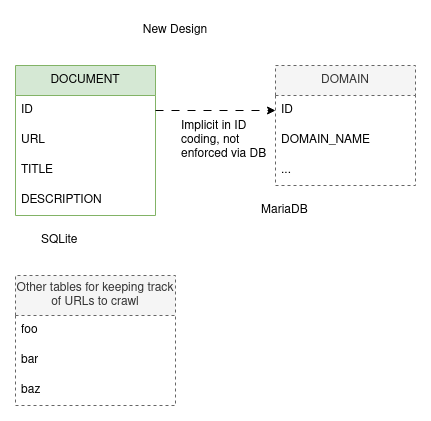

The diagram above was exported from draw.io. Its source (the exported page's mxGraphModel, read from the mxfile embedded in the PNG):
<mxGraphModel dx="1073" dy="550" grid="1" gridSize="10" guides="1" tooltips="1" connect="1" arrows="1" fold="1" page="1" pageScale="1" pageWidth="850" pageHeight="1100" math="0" shadow="0">
  <root>
    <mxCell id="0" />
    <mxCell id="1" parent="0" />
    <mxCell id="nETcSRl50wOz7rsn_4Ks-58" value="DOCUMENT" style="swimlane;fontStyle=0;childLayout=stackLayout;horizontal=1;startSize=30;horizontalStack=0;resizeParent=1;resizeParentMax=0;resizeLast=0;collapsible=1;marginBottom=0;whiteSpace=wrap;html=1;fillColor=#d5e8d4;strokeColor=#82b366;" vertex="1" parent="1">
      <mxGeometry x="130" y="120" width="140" height="150" as="geometry" />
    </mxCell>
    <mxCell id="nETcSRl50wOz7rsn_4Ks-59" value="ID" style="text;strokeColor=none;fillColor=none;align=left;verticalAlign=middle;spacingLeft=4;spacingRight=4;overflow=hidden;points=[[0,0.5],[1,0.5]];portConstraint=eastwest;rotatable=0;whiteSpace=wrap;html=1;" vertex="1" parent="nETcSRl50wOz7rsn_4Ks-58">
      <mxGeometry y="30" width="140" height="30" as="geometry" />
    </mxCell>
    <mxCell id="nETcSRl50wOz7rsn_4Ks-60" value="URL" style="text;strokeColor=none;fillColor=none;align=left;verticalAlign=middle;spacingLeft=4;spacingRight=4;overflow=hidden;points=[[0,0.5],[1,0.5]];portConstraint=eastwest;rotatable=0;whiteSpace=wrap;html=1;" vertex="1" parent="nETcSRl50wOz7rsn_4Ks-58">
      <mxGeometry y="60" width="140" height="30" as="geometry" />
    </mxCell>
    <mxCell id="nETcSRl50wOz7rsn_4Ks-61" value="TITLE" style="text;strokeColor=none;fillColor=none;align=left;verticalAlign=middle;spacingLeft=4;spacingRight=4;overflow=hidden;points=[[0,0.5],[1,0.5]];portConstraint=eastwest;rotatable=0;whiteSpace=wrap;html=1;" vertex="1" parent="nETcSRl50wOz7rsn_4Ks-58">
      <mxGeometry y="90" width="140" height="30" as="geometry" />
    </mxCell>
    <mxCell id="nETcSRl50wOz7rsn_4Ks-62" value="DESCRIPTION" style="text;strokeColor=none;fillColor=none;align=left;verticalAlign=middle;spacingLeft=4;spacingRight=4;overflow=hidden;points=[[0,0.5],[1,0.5]];portConstraint=eastwest;rotatable=0;whiteSpace=wrap;html=1;" vertex="1" parent="nETcSRl50wOz7rsn_4Ks-58">
      <mxGeometry y="120" width="140" height="30" as="geometry" />
    </mxCell>
    <mxCell id="nETcSRl50wOz7rsn_4Ks-63" value="DOMAIN" style="swimlane;fontStyle=0;childLayout=stackLayout;horizontal=1;startSize=30;horizontalStack=0;resizeParent=1;resizeParentMax=0;resizeLast=0;collapsible=1;marginBottom=0;whiteSpace=wrap;html=1;dashed=1;fillColor=#f5f5f5;fontColor=#333333;strokeColor=#666666;" vertex="1" parent="1">
      <mxGeometry x="390" y="120" width="140" height="120" as="geometry" />
    </mxCell>
    <mxCell id="nETcSRl50wOz7rsn_4Ks-64" value="ID" style="text;strokeColor=none;fillColor=none;align=left;verticalAlign=middle;spacingLeft=4;spacingRight=4;overflow=hidden;points=[[0,0.5],[1,0.5]];portConstraint=eastwest;rotatable=0;whiteSpace=wrap;html=1;" vertex="1" parent="nETcSRl50wOz7rsn_4Ks-63">
      <mxGeometry y="30" width="140" height="30" as="geometry" />
    </mxCell>
    <mxCell id="nETcSRl50wOz7rsn_4Ks-65" value="DOMAIN_NAME" style="text;strokeColor=none;fillColor=none;align=left;verticalAlign=middle;spacingLeft=4;spacingRight=4;overflow=hidden;points=[[0,0.5],[1,0.5]];portConstraint=eastwest;rotatable=0;whiteSpace=wrap;html=1;" vertex="1" parent="nETcSRl50wOz7rsn_4Ks-63">
      <mxGeometry y="60" width="140" height="30" as="geometry" />
    </mxCell>
    <mxCell id="nETcSRl50wOz7rsn_4Ks-66" value="..." style="text;strokeColor=none;fillColor=none;align=left;verticalAlign=middle;spacingLeft=4;spacingRight=4;overflow=hidden;points=[[0,0.5],[1,0.5]];portConstraint=eastwest;rotatable=0;whiteSpace=wrap;html=1;" vertex="1" parent="nETcSRl50wOz7rsn_4Ks-63">
      <mxGeometry y="90" width="140" height="30" as="geometry" />
    </mxCell>
    <mxCell id="nETcSRl50wOz7rsn_4Ks-67" style="edgeStyle=orthogonalEdgeStyle;rounded=0;orthogonalLoop=1;jettySize=auto;html=1;exitX=1;exitY=0.5;exitDx=0;exitDy=0;entryX=0;entryY=0.5;entryDx=0;entryDy=0;dashed=1;dashPattern=8 8;" edge="1" parent="1" source="nETcSRl50wOz7rsn_4Ks-59" target="nETcSRl50wOz7rsn_4Ks-64">
      <mxGeometry relative="1" as="geometry" />
    </mxCell>
    <mxCell id="nETcSRl50wOz7rsn_4Ks-68" value="&lt;div&gt;Implicit in ID coding, not enforced via DB&lt;br&gt;&lt;/div&gt;" style="text;strokeColor=none;fillColor=none;align=left;verticalAlign=middle;spacingLeft=4;spacingRight=4;overflow=hidden;points=[[0,0.5],[1,0.5]];portConstraint=eastwest;rotatable=0;whiteSpace=wrap;html=1;" vertex="1" parent="1">
      <mxGeometry x="290" y="165" width="100" height="60" as="geometry" />
    </mxCell>
    <mxCell id="nETcSRl50wOz7rsn_4Ks-69" value="SQLite" style="text;strokeColor=none;fillColor=none;align=left;verticalAlign=middle;spacingLeft=4;spacingRight=4;overflow=hidden;points=[[0,0.5],[1,0.5]];portConstraint=eastwest;rotatable=0;whiteSpace=wrap;html=1;" vertex="1" parent="1">
      <mxGeometry x="150" y="280" width="80" height="30" as="geometry" />
    </mxCell>
    <mxCell id="nETcSRl50wOz7rsn_4Ks-70" value="MariaDB" style="text;strokeColor=none;fillColor=none;align=left;verticalAlign=middle;spacingLeft=4;spacingRight=4;overflow=hidden;points=[[0,0.5],[1,0.5]];portConstraint=eastwest;rotatable=0;whiteSpace=wrap;html=1;" vertex="1" parent="1">
      <mxGeometry x="370" y="250" width="80" height="30" as="geometry" />
    </mxCell>
    <mxCell id="nETcSRl50wOz7rsn_4Ks-71" value="Other tables for keeping track of URLs to crawl" style="swimlane;fontStyle=0;childLayout=stackLayout;horizontal=1;startSize=40;horizontalStack=0;resizeParent=1;resizeParentMax=0;resizeLast=0;collapsible=1;marginBottom=0;whiteSpace=wrap;html=1;fillColor=#f5f5f5;fontColor=#333333;strokeColor=#666666;dashed=1;" vertex="1" parent="1">
      <mxGeometry x="130" y="330" width="160" height="130" as="geometry" />
    </mxCell>
    <mxCell id="nETcSRl50wOz7rsn_4Ks-72" value="foo" style="text;strokeColor=none;fillColor=none;align=left;verticalAlign=middle;spacingLeft=4;spacingRight=4;overflow=hidden;points=[[0,0.5],[1,0.5]];portConstraint=eastwest;rotatable=0;whiteSpace=wrap;html=1;" vertex="1" parent="nETcSRl50wOz7rsn_4Ks-71">
      <mxGeometry y="40" width="160" height="30" as="geometry" />
    </mxCell>
    <mxCell id="nETcSRl50wOz7rsn_4Ks-73" value="bar" style="text;strokeColor=none;fillColor=none;align=left;verticalAlign=middle;spacingLeft=4;spacingRight=4;overflow=hidden;points=[[0,0.5],[1,0.5]];portConstraint=eastwest;rotatable=0;whiteSpace=wrap;html=1;" vertex="1" parent="nETcSRl50wOz7rsn_4Ks-71">
      <mxGeometry y="70" width="160" height="30" as="geometry" />
    </mxCell>
    <mxCell id="nETcSRl50wOz7rsn_4Ks-74" value="baz" style="text;strokeColor=none;fillColor=none;align=left;verticalAlign=middle;spacingLeft=4;spacingRight=4;overflow=hidden;points=[[0,0.5],[1,0.5]];portConstraint=eastwest;rotatable=0;whiteSpace=wrap;html=1;" vertex="1" parent="nETcSRl50wOz7rsn_4Ks-71">
      <mxGeometry y="100" width="160" height="30" as="geometry" />
    </mxCell>
    <mxCell id="nETcSRl50wOz7rsn_4Ks-75" value="New Design" style="text;html=1;strokeColor=none;fillColor=none;align=center;verticalAlign=middle;whiteSpace=wrap;rounded=0;" vertex="1" parent="1">
      <mxGeometry x="230" y="70" width="120" height="30" as="geometry" />
    </mxCell>
  </root>
</mxGraphModel>